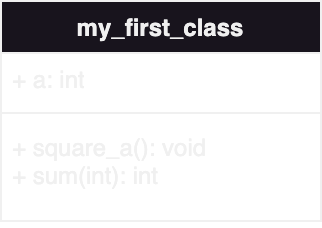

The diagram above was exported from draw.io. Its source (the exported page's mxGraphModel, read from the mxfile embedded in the PNG):
<mxGraphModel dx="1114" dy="780" grid="1" gridSize="10" guides="1" tooltips="1" connect="1" arrows="1" fold="1" page="1" pageScale="1" pageWidth="826" pageHeight="1169" math="0" shadow="0">
  <root>
    <mxCell id="0" />
    <mxCell id="1" parent="0" />
    <mxCell id="JxRFG7sV6omq5Ux-D1lD-9" value="my_first_class" style="swimlane;fontStyle=1;align=center;verticalAlign=top;childLayout=stackLayout;horizontal=1;startSize=26;horizontalStack=0;resizeParent=1;resizeParentMax=0;resizeLast=0;collapsible=1;marginBottom=0;whiteSpace=wrap;html=1;" vertex="1" parent="1">
      <mxGeometry x="320" y="140" width="160" height="110" as="geometry" />
    </mxCell>
    <mxCell id="JxRFG7sV6omq5Ux-D1lD-10" value="+ a: int" style="text;strokeColor=none;fillColor=none;align=left;verticalAlign=top;spacingLeft=4;spacingRight=4;overflow=hidden;rotatable=0;points=[[0,0.5],[1,0.5]];portConstraint=eastwest;whiteSpace=wrap;html=1;" vertex="1" parent="JxRFG7sV6omq5Ux-D1lD-9">
      <mxGeometry y="26" width="160" height="26" as="geometry" />
    </mxCell>
    <mxCell id="JxRFG7sV6omq5Ux-D1lD-11" value="" style="line;strokeWidth=1;fillColor=none;align=left;verticalAlign=middle;spacingTop=-1;spacingLeft=3;spacingRight=3;rotatable=0;labelPosition=right;points=[];portConstraint=eastwest;strokeColor=inherit;" vertex="1" parent="JxRFG7sV6omq5Ux-D1lD-9">
      <mxGeometry y="52" width="160" height="8" as="geometry" />
    </mxCell>
    <mxCell id="JxRFG7sV6omq5Ux-D1lD-12" value="+ square_a(): void&lt;div&gt;+ sum(int): int&lt;br&gt;&lt;/div&gt;" style="text;strokeColor=none;fillColor=none;align=left;verticalAlign=top;spacingLeft=4;spacingRight=4;overflow=hidden;rotatable=0;points=[[0,0.5],[1,0.5]];portConstraint=eastwest;whiteSpace=wrap;html=1;" vertex="1" parent="JxRFG7sV6omq5Ux-D1lD-9">
      <mxGeometry y="60" width="160" height="50" as="geometry" />
    </mxCell>
  </root>
</mxGraphModel>